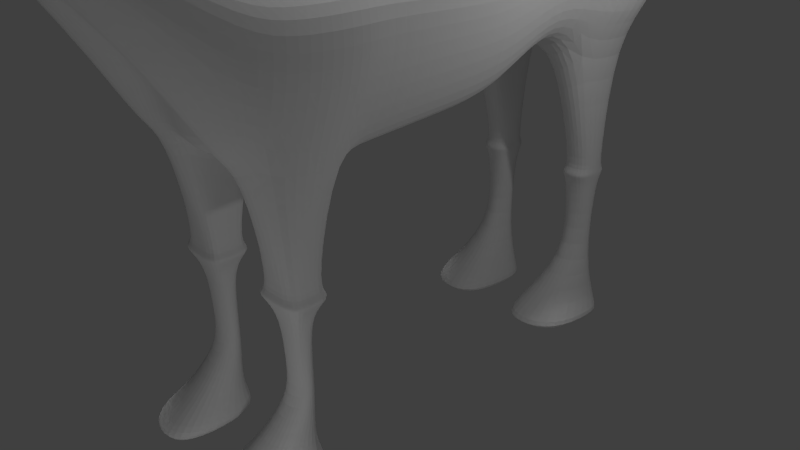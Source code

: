 # Source: hourse.blend  (saved by Blender 2.75.0; exported with 4.5.12 LTS)
import bpy
from mathutils import Matrix  # noqa: F401  (used for matrix-valued properties, if any)

bpy.ops.wm.read_factory_settings(use_empty=True)
scene = bpy.context.scene
scene.name = 'Scene'

# ---- collections
col_collection_1 = bpy.data.collections.new('Collection 1'); scene.collection.children.link(col_collection_1)
col_collection_6 = bpy.data.collections.new('Collection 6'); scene.collection.children.link(col_collection_6)
col_collection_6.hide_render = True
col_collection_6.hide_viewport = True

# ---- materials (node trees are filled in below, after node groups)
mat_material = bpy.data.materials.new('Material')
mat_material.alpha_threshold = 0.0
mat_material.use_transparent_shadow = False
mat_material.roughness = 0.5
mat_material.line_color = (0.0, 0.0, 0.0, 1.0)

# ---- material node trees

# ---- world
world_world = bpy.data.worlds.new('World'); scene.world = world_world
world_world.color = (0.05088, 0.05088, 0.05088)
world_world.use_sun_shadow = False
world_world.sun_shadow_jitter_overblur = 0.0
world_world.cycles.sampling_method = 'MANUAL'
world_world.cycles.sample_map_resolution = 256

# ---- cameras
cam_camera = bpy.data.cameras.new('Camera')
cam_camera.clip_end = 100.0
cam_camera.lens = 35.0
cam_camera.sensor_width = 32.0
cam_camera.sensor_height = 18.0
cam_camera.ortho_scale = 7.314
cam_camera.dof.focus_distance = 0.0
cam_camera.dof.aperture_fstop = 128.0

# ---- lights
light_point = bpy.data.lights.new('Point', 'POINT')
light_point.transmission_factor = 0.0
light_point.energy = 100.0
light_point.shadow_buffer_clip_start = 0.5
light_point.shadow_soft_size = 0.1
light_point.shadow_maximum_resolution = 0.006
light_point.use_absolute_resolution = True
light_point.cycles.use_multiple_importance_sampling = False
light_sun = bpy.data.lights.new('Sun', 'SUN')
light_sun.transmission_factor = 0.0
light_sun.angle = 0.1993
light_sun.energy = 1.0
light_sun.shadow_buffer_clip_start = 0.5
light_sun.shadow_soft_size = 0.1
light_sun.shadow_cascade_max_distance = 1000.0
light_sun.cycles.use_multiple_importance_sampling = False
light_lamp = bpy.data.lights.new('Lamp', 'POINT')
light_lamp.transmission_factor = 0.0
light_lamp.cutoff_distance = 30.0
light_lamp.energy = 100.0
light_lamp.shadow_buffer_clip_start = 1.001
light_lamp.shadow_soft_size = 0.1
light_lamp.shadow_maximum_resolution = 0.006
light_lamp.use_absolute_resolution = True
light_lamp.cycles.use_multiple_importance_sampling = False

# ---- meshes
me_cube = bpy.data.meshes.new('Cube')
me_cube.from_pydata([(0.9757, 2.489, 0.5938), (1.0, -3.646, 0.6113), (1.0, 2.818, 2.234), (1.0, -3.758, 2.524), (1.0, 0.01457, 0.4167), (1.0, 0.01457, 2.234), (0.9757, 1.573, 0.5938), (1.195, 1.539, 2.748), (1.0, -2.447, 0.2858), (1.0, -2.447, 2.532), (0.9207, 1.091, 0.9921), (0.83, 1.091, 2.485), (1.256, 2.784, 1.265), (1.256, -3.758, 1.396), (1.256, 0.01457, 1.102), (1.468, 1.539, 1.273), (1.55, -2.447, 1.201), (1.096, 1.091, 1.364), (0.5835, -5.642, 2.905), (0.5835, -5.642, 3.23), (0.5282, -5.787, 2.905), (0.5282, -5.787, 3.23), (0.4635, -6.49, 2.296), (0.4635, -6.49, 2.622), (0.5243, 2.568, 0.4464), (1.192e-07, 2.856, 0.6113), (0.5, -3.646, 0.448), (-5.96e-08, -3.646, 0.3986), (0.5, 3.239, 2.095), (0.5, 2.906, 2.752), (2.384e-07, 3.009, 2.956), (0.5, -3.758, 3.504), (-5.364e-07, -3.758, 3.708), (0.6089, -5.236, 2.937), (-5.96e-08, 0.01457, 2.956), (0.5, 0.01457, 2.752), (0.5, 0.01457, 0.2533), (5.96e-08, 0.01457, 0.2533), (0.5243, 1.573, 0.4464), (5.96e-08, 1.539, 0.5631), (1.788e-07, 1.539, 3.47), (0.5, 1.539, 3.267), (-3.576e-07, -2.447, 3.255), (0.5, -2.447, 3.051), (0.5, -2.447, 0.1225), (-5.96e-08, -2.447, 0.1225), (0.5, 1.091, 0.8288), (5.96e-08, 1.091, 0.8288), (5.96e-08, 1.091, 3.207), (0.5, 1.091, 3.003), (0.5, 2.994, 1.102), (2.086e-07, 3.097, 1.102), (0.5, -4.042, 1.233), (-2.384e-07, -3.758, 1.233), (0.4635, -6.49, 2.479), (0.1724, -5.642, 4.094), (-2.265e-06, -5.642, 4.423), (0.5282, -5.787, 3.088), (0.08346, -5.642, 2.741), (-1.967e-06, -5.642, 2.741), (0.5835, -5.642, 3.088), (0.3877, -5.787, 4.094), (-4.053e-06, -5.787, 4.423), (1.119, 1.091, 2.044), (0.2987, -5.787, 2.741), (-3.755e-06, -5.787, 2.741), (1.573, -2.447, 1.95), (0.234, -6.49, 3.14), (-5.484e-06, -6.49, 3.344), (1.491, 1.539, 2.103), (0.234, -6.49, 2.133), (-5.186e-06, -6.49, 2.133), (1.28, 0.01457, 1.739), (0.9198, 2.36, -1.624), (0.9198, 2.077, -1.624), (0.5786, 2.36, -1.624), (0.5786, 2.077, -1.624), (0.8604, 2.311, -2.756), (0.8604, 2.126, -2.756), (0.6379, 2.311, -2.756), (0.6379, 2.126, -2.756), (1.232, 2.262, -3.478), (1.232, 1.152, -3.478), (0.3048, 2.262, -3.478), (0.3048, 1.152, -3.478), (1.0, -3.342, 0.4124), (1.0, -3.342, 2.527), (1.45, -3.342, 1.221), (0.5, -3.342, 3.285), (-4.734e-07, -3.342, 3.488), (1.28, -3.758, 2.03), (0.5, -3.342, 0.2491), (-5.96e-08, -3.342, 0.1997), (1.28, 3.029, 1.81), (1.124, -2.705, -1.219), (0.3849, -2.705, -1.219), (0.3849, -3.255, -1.234), (1.124, -3.255, -1.234), (0.8868, -2.859, -2.609), (0.6109, -2.859, -2.609), (0.6109, -3.053, -2.615), (0.8868, -3.053, -2.615), (1.079, -2.942, -3.483), (0.4206, -2.942, -3.483), (0.4206, -3.912, -3.497), (1.079, -3.912, -3.497), (0.9632, 1.959, -1.326), (0.9632, 2.477, -1.326), (0.5368, 1.959, -1.326), (0.5368, 2.477, -1.326), (0.9325, 2.398, -1.143), (0.5675, 2.398, -1.143), (0.9325, 2.078, -1.143), (0.5675, 2.078, -1.143), (2.254e-07, 3.342, 2.145), (1.474, -3.342, 1.956), (0.4604, -6.691, 2.226), (0.4627, -6.761, 2.306), (0.2342, -6.9, 2.257), (0.0, -7.029, 2.421), (0.2404, -6.976, 2.768), (0.0, -6.813, 2.918), (0.4573, -6.601, 2.243), (0.2262, -6.551, 2.093), (-0.006729, -6.583, 2.085), (0.2917, 2.72, 0.5105), (0.2917, -3.646, 0.5519), (0.2917, 2.949, 2.876), (0.2917, -3.758, 3.628), (0.2917, 0.01457, 2.876), (0.2917, 0.01457, 0.2533), (0.2917, 1.832, 0.4904), (0.2917, 1.539, 3.39), (0.2917, -2.447, 3.174), (0.2917, -2.447, 0.1225), (0.2917, 1.091, 0.8288), (0.2917, 1.091, 3.127), (0.2917, 3.037, 1.102), (0.2917, -3.758, 1.233), (0.02994, -5.642, 4.343), (0.02994, -5.642, 2.741), (0.1659, -5.787, 4.343), (0.1659, -5.787, 2.741), (0.2917, 3.282, 2.154), (0.1011, -6.49, 3.264), (0.1011, -6.49, 2.133), (0.2917, -3.342, 0.3531), (0.2917, -3.342, 3.408), (0.1032, -6.953, 2.325), (0.1104, -6.908, 2.869), (0.09381, -6.564, 2.09), (0.7222, 0.01457, 2.534), (0.8414, 1.539, 3.049), (0.7222, -2.447, 2.833), (0.7222, 1.091, 2.786), (0.7222, 2.585, 0.511), (0.7222, -3.752, 0.5206), (0.7222, 2.867, 2.534), (0.7222, -3.756, 3.044), (0.7222, 0.01457, 0.3259), (0.7222, 1.522, 0.511), (0.7222, -2.447, 0.1951), (0.5522, 1.091, 0.9014), (0.7222, 2.955, 1.174), (0.7222, -4.232, 1.305), (0.3057, -5.642, 4.001), (0.3057, -5.642, 2.814), (0.4266, -5.787, 4.001), (0.7222, 3.2, 1.981), (0.4266, -5.787, 2.814), (0.3618, -6.49, 2.922), (0.3618, -6.49, 2.206), (0.7247, 2.402, -1.624), (0.7247, 2.035, -1.624), (0.7247, 2.402, -2.756), (0.7247, 2.035, -2.756), (0.6851, 2.321, -3.478), (0.6851, 0.92, -3.478), (0.7222, -3.53, 0.3217), (0.7222, -3.342, 2.921), (0.7134, -2.705, -1.219), (0.7134, -3.255, -1.234), (0.7257, -2.81, -2.608), (0.7257, -3.103, -2.616), (0.7222, -2.948, -3.482), (0.7222, -4.056, -3.498), (0.7222, 2.522, -1.326), (0.7222, 1.914, -1.326), (0.7222, 2.019, -1.143), (0.7222, 2.457, -1.143), (0.3606, -6.746, 2.288), (0.3651, -6.88, 2.575), (0.3548, -6.573, 2.16), (0.4432, -5.938, 4.732), (0.4432, -6.034, 4.732), (0.396, -5.938, 4.754), (0.396, -6.034, 4.754), (1.0, 2.314, 0.6017), (1.195, 2.244, 2.465), (1.709, 2.126, 1.269), (0.5, 2.292, 2.983), (2.117e-07, 2.349, 3.187), (0.5, 2.362, 0.4384), (9.245e-08, 2.265, 0.5897), (0.9693, 2.237, -1.624), (0.529, 2.237, -1.624), (0.9693, 2.237, -2.756), (0.529, 2.237, -2.756), (1.353, 1.968, -3.478), (0.1837, 1.968, -3.478), (0.5, 2.294, -1.326), (1.0, 2.294, -1.326), (1.0, 2.26, -1.143), (0.5, 2.26, -1.143), (1.733, 2.262, 1.941), (0.2917, 2.322, 0.5014), (0.2917, 2.316, 3.107), (0.6851, 2.264, -3.478), (0.8414, 2.271, 2.765), (1.0, -0.8472, 0.3565), (1.0, -0.8472, 2.308), (1.305, -0.8472, 1.127), (0.5, -0.8472, 0.1932), (2.991e-08, -0.8472, 0.1932), (0.5, -0.8472, 2.827), (-1.338e-07, -0.8472, 3.03), (1.328, -0.8472, 1.791), (0.2917, -0.8472, 2.95), (0.2917, -0.8472, 0.1932), (0.7222, -0.8472, 2.609), (0.7222, -0.8472, 0.2658), (0.5835, -5.236, 3.247), (0.6112, -5.236, 3.069), (0.08346, -5.236, 4.223), (-2.093e-06, -5.236, 4.427), (-1.795e-06, -5.236, 2.774), (0.08346, -5.236, 2.774), (0.02994, -5.236, 2.774), (0.02994, -5.236, 4.347), (0.3057, -5.236, 3.993), (0.3057, -5.236, 2.846), (0.9103, -2.856, -1.517), (0.5874, -2.856, -1.517), (0.5874, -3.094, -1.524), (0.9103, -3.094, -1.524), (0.7257, -3.129, -1.525), (0.7257, -2.821, -1.516), (1.0, -3.186, -1.044), (1.0, -2.755, -1.049), (0.5, -3.186, -1.063), (0.5, -2.755, -1.068), (0.7222, -2.755, -1.06), (0.7222, -3.186, -1.054), (0.3424, -3.964, -3.363), (1.173, -3.964, -3.363), (0.3424, -2.849, -3.346), (1.173, -2.849, -3.346), (0.7068, -2.791, -3.345), (0.7068, -4.102, -3.364), (1.009, -3.585, -3.119), (1.009, -2.949, -3.109), (0.495, -3.585, -3.119), (0.495, -2.949, -3.109), (0.718, -2.887, -3.108), (0.718, -3.647, -3.12), (0.3072, 1.154, -3.35), (1.227, 1.154, -3.35), (1.227, 2.263, -3.35), (0.3072, 2.263, -3.35), (0.6856, 2.309, -3.35), (0.6856, 0.9356, -3.35), (0.1993, 1.968, -3.35), (1.334, 1.968, -3.35), (1.573, -2.894, 1.953), (0.5, -2.894, 0.1858), (-5.96e-08, -2.894, 0.1858), (1.184, -2.894, 0.3491), (1.0, -2.894, 2.53), (1.55, -2.894, 1.211), (0.5, -2.894, 3.168), (-4.155e-07, -2.894, 3.371), (0.3849, -2.98, -1.226), (1.124, -2.98, -1.226), (0.5405, -2.956, -2.612), (0.9572, -2.956, -2.612), (0.3813, -3.427, -3.49), (1.202, -3.427, -3.49), (0.2917, -2.894, 3.291), (0.2917, -2.894, 0.1858), (0.7222, -3.767, -3.49), (0.7222, -2.894, 2.877), (0.9572, -2.975, -1.521), (0.5405, -2.975, -1.521), (0.5, -2.97, -1.065), (1.0, -2.97, -1.047), (1.322, -3.406, -3.355), (0.1879, -3.406, -3.355), (0.3681, -3.267, -3.114), (1.059, -3.267, -3.114), (1.0, -2.012, 0.305), (1.0, -2.012, 2.471), (1.411, -2.012, 1.181), (0.5, -2.012, 2.99), (-2.968e-07, -2.012, 3.194), (1.434, -2.012, 1.907), (0.2917, -2.012, 3.114), (0.7222, -2.012, 2.772), (0.5, -2.012, 0.1417), (-3.528e-08, -2.012, 0.1417), (0.2917, -2.012, 0.1417), (0.7222, -2.012, 0.2143), (1.164, 2.892, 1.985), (1.164, -3.758, 2.234), (0.5835, -5.642, 3.146), (0.5282, -5.787, 3.146), (0.4635, -6.49, 2.538), (1.278, -3.342, 2.191), (0.5, 3.101, 2.366), (2.308e-07, 3.205, 2.48), (1.085, 1.091, 2.226), (1.337, -2.447, 2.19), (1.376, 1.539, 2.369), (1.164, 0.01457, 1.943), (0.4613, -6.72, 2.259), (0.0, -7.002, 2.673), (0.2368, -6.867, 2.515), (0.1062, -6.987, 2.597), (0.2917, 3.145, 2.452), (0.3624, -6.801, 2.407), (0.7222, 3.063, 2.209), (1.584, 2.186, 2.157), (1.193, -0.8472, 2.005), (0.5998, -5.236, 3.143), (1.337, -2.894, 2.191), (1.255, -2.012, 2.14), (0.4248, -2.736, -1.284), (1.081, -3.223, -1.298), (1.081, -2.736, -1.284), (0.4248, -3.223, -1.298), (0.7164, -3.223, -1.298), (0.7164, -2.736, -1.284), (0.4248, -2.979, -1.291), (1.081, -2.979, -1.291), (1.094, -3.238, -1.187), (0.4132, -3.238, -1.192), (0.4132, -2.717, -1.182), (0.7155, -2.717, -1.18), (0.7155, -3.238, -1.19), (1.094, -2.717, -1.177), (0.4132, -2.978, -1.187), (1.094, -2.978, -1.182), (0.9522, 1.995, -1.279), (0.5478, 1.995, -1.279), (0.9522, 2.451, -1.279), (0.5478, 2.451, -1.279), (0.7222, 1.942, -1.279), (0.7222, 2.505, -1.279), (1.0, 2.285, -1.279), (0.5, 2.285, -1.279), (0.9445, 2.002, -1.387), (0.5555, 2.002, -1.387), (0.9445, 2.434, -1.387), (0.5555, 2.434, -1.387), (0.7222, 2.496, -1.387), (0.7222, 1.94, -1.387), (0.5, 2.279, -1.387), (1.0, 2.279, -1.387), (0.8915, -2.861, -2.125), (0.6049, -3.068, -2.131), (0.7276, -3.098, -2.132), (0.7276, -2.831, -2.124), (0.6049, -2.861, -2.125), (0.8915, -3.068, -2.131), (0.9334, -2.965, -2.128), (0.563, -2.965, -2.128), (0.5239, -6.058, 2.864), (0.5239, -6.058, 3.189), (0.5239, -6.058, 3.047), (0.3774, -6.058, 4.031), (-4.149e-06, -6.058, 4.351), (-3.851e-06, -6.058, 2.701), (0.2944, -6.058, 2.701), (0.1615, -6.058, 2.701), (0.1615, -6.058, 4.271), (0.4223, -6.058, 3.929), (0.4223, -6.058, 2.773), (0.5239, -6.058, 3.106)], [], [(316, 86, 3, 312), (240, 33, 18, 166), (319, 11, 5, 322), (330, 198, 7, 321), (334, 300, 9, 320), (321, 7, 11, 319), (6, 15, 17, 10), (299, 301, 16, 8), (197, 199, 15, 6), (10, 17, 14, 4), (85, 87, 13, 1), (313, 19, 21, 314), (332, 231, 19, 313), (385, 375, 22, 171), (166, 18, 20, 169), (386, 376, 23, 315), (384, 378, 67, 170), (383, 379, 68, 144), (199, 214, 69, 15), (3, 158, 239, 231), (22, 54, 116, 122), (301, 304, 66, 16), (165, 55, 61, 167), (139, 56, 62, 141), (15, 69, 63, 17), (18, 60, 57, 20), (140, 58, 64, 142), (33, 232, 60, 18), (382, 381, 70, 145), (239, 233, 55, 165), (238, 234, 56, 139), (375, 377, 54, 22), (156, 164, 52, 26), (126, 138, 53, 27), (170, 67, 120, 191), (168, 163, 50, 28), (143, 137, 51, 114), (152, 41, 49, 154), (132, 40, 48, 136), (160, 162, 46, 38), (131, 135, 47, 39), (310, 161, 44, 307), (309, 134, 45, 308), (306, 302, 43, 153), (305, 303, 42, 133), (218, 200, 41, 152), (216, 201, 40, 132), (366, 359, 74, 204), (215, 131, 39, 203), (162, 159, 36, 46), (135, 130, 37, 47), (154, 49, 35, 151), (136, 48, 34, 129), (163, 155, 24, 50), (137, 125, 25, 51), (145, 70, 123, 150), (237, 236, 58, 140), (179, 88, 31, 158), (147, 89, 32, 128), (329, 168, 28, 317), (178, 156, 26, 91), (146, 126, 27, 92), (327, 143, 114, 318), (173, 76, 80, 175), (364, 360, 76, 173), (363, 361, 73, 172), (365, 362, 75, 205), (270, 265, 84, 177), (204, 74, 78, 206), (205, 75, 79, 207), (172, 73, 77, 174), (217, 177, 84, 209), (272, 266, 82, 208), (271, 268, 83, 209), (269, 267, 81, 176), (288, 146, 92, 275), (350, 343, 97, 282), (278, 273, 115, 87), (287, 280, 89, 147), (290, 279, 88, 179), (276, 278, 87, 85), (333, 277, 86, 316), (370, 367, 98, 182), (347, 344, 96, 181), (349, 345, 95, 281), (346, 348, 94, 180), (258, 253, 104, 185), (369, 368, 100, 183), (374, 371, 99, 283), (373, 372, 101, 284), (289, 185, 104, 285), (296, 255, 103, 285), (295, 254, 105, 286), (257, 256, 102, 184), (358, 354, 109, 210), (356, 353, 107, 186), (355, 352, 108, 187), (357, 351, 106, 211), (197, 6, 112, 212), (160, 38, 113, 188), (155, 0, 110, 189), (202, 24, 111, 213), (17, 63, 72, 14), (87, 115, 90, 13), (328, 191, 120, 325), (326, 149, 121, 324), (192, 190, 118, 123), (150, 148, 119, 124), (171, 22, 122, 192), (315, 23, 117, 323), (144, 68, 121, 149), (52, 164, 240, 236), (67, 144, 149, 120), (123, 118, 148, 150), (325, 120, 149, 326), (279, 287, 147, 88), (274, 91, 146, 288), (317, 28, 143, 327), (91, 26, 126, 146), (88, 147, 128, 31), (235, 237, 140, 59), (71, 145, 150, 124), (50, 24, 125, 137), (49, 136, 129, 35), (46, 36, 130, 135), (202, 38, 131, 215), (200, 216, 132, 41), (302, 305, 133, 43), (307, 44, 134, 309), (38, 46, 135, 131), (41, 132, 136, 49), (28, 50, 137, 143), (26, 52, 138, 126), (233, 238, 139, 55), (380, 382, 145, 71), (59, 140, 142, 65), (141, 61, 194, 196), (378, 383, 144, 67), (70, 171, 192, 123), (122, 116, 190, 192), (323, 117, 191, 328), (24, 155, 189, 111), (6, 160, 188, 112), (351, 355, 187, 106), (354, 356, 186, 109), (255, 257, 184, 103), (286, 105, 185, 289), (372, 369, 183, 101), (254, 258, 185, 105), (345, 346, 180, 95), (343, 347, 181, 97), (371, 370, 182, 99), (277, 290, 179, 86), (268, 269, 176, 83), (208, 82, 177, 217), (75, 172, 174, 79), (266, 270, 177, 82), (362, 363, 172, 75), (359, 364, 173, 74), (74, 173, 175, 78), (85, 1, 156, 178), (311, 93, 168, 329), (86, 179, 158, 3), (12, 0, 155, 163), (11, 154, 151, 5), (10, 4, 159, 162), (198, 218, 152, 7), (300, 306, 153, 9), (299, 8, 161, 310), (6, 10, 162, 160), (7, 152, 154, 11), (93, 12, 163, 168), (23, 170, 191, 117), (1, 13, 164, 156), (231, 239, 165, 19), (19, 165, 167, 21), (376, 384, 170, 23), (58, 166, 169, 64), (381, 385, 171, 70), (236, 240, 166, 58), (193, 195, 196, 194), (55, 139, 195, 193), (61, 55, 193, 194), (139, 141, 196, 195), (2, 157, 218, 198), (81, 208, 217, 176), (29, 127, 216, 200), (24, 202, 215, 125), (38, 202, 213, 113), (0, 197, 212, 110), (353, 357, 211, 107), (352, 358, 210, 108), (265, 271, 209, 84), (267, 272, 208, 81), (176, 217, 209, 83), (76, 205, 207, 80), (73, 204, 206, 77), (360, 365, 205, 76), (125, 215, 203, 25), (361, 366, 204, 73), (127, 30, 201, 216), (157, 29, 200, 218), (12, 93, 214, 199), (0, 12, 199, 197), (311, 2, 198, 330), (4, 219, 230, 159), (5, 151, 229, 220), (36, 222, 228, 130), (35, 129, 227, 224), (129, 34, 225, 227), (151, 35, 224, 229), (130, 228, 223, 37), (159, 230, 222, 36), (14, 72, 226, 221), (4, 14, 221, 219), (322, 5, 220, 331), (31, 128, 238, 233), (53, 138, 237, 235), (138, 52, 236, 237), (128, 32, 234, 238), (158, 31, 233, 239), (13, 90, 232, 33), (312, 3, 231, 332), (164, 13, 33, 240), (335, 340, 246, 242), (336, 339, 245, 244), (342, 336, 244, 291), (341, 335, 242, 292), (339, 338, 243, 245), (340, 337, 241, 246), (85, 178, 252, 247), (44, 161, 251, 250), (161, 8, 248, 251), (274, 44, 250, 293), (178, 91, 249, 252), (276, 85, 247, 294), (259, 264, 258, 254), (262, 263, 257, 255), (263, 260, 256, 257), (298, 259, 254, 295), (297, 262, 255, 296), (264, 261, 253, 258), (183, 100, 261, 264), (283, 99, 262, 297), (284, 101, 259, 298), (182, 98, 260, 263), (99, 182, 263, 262), (101, 183, 264, 259), (77, 206, 272, 267), (80, 207, 271, 265), (78, 175, 270, 266), (79, 174, 269, 268), (174, 77, 267, 269), (207, 79, 268, 271), (206, 78, 266, 272), (175, 80, 265, 270), (98, 284, 298, 260), (100, 283, 297, 261), (261, 297, 296, 253), (260, 298, 295, 256), (8, 276, 294, 248), (91, 274, 293, 249), (338, 341, 292, 243), (337, 342, 291, 241), (9, 153, 290, 277), (102, 286, 289, 184), (44, 274, 288, 134), (43, 133, 287, 279), (256, 295, 286, 102), (253, 296, 285, 104), (184, 289, 285, 103), (367, 373, 284, 98), (368, 374, 283, 100), (344, 349, 281, 96), (320, 9, 277, 333), (8, 16, 278, 276), (153, 43, 279, 290), (133, 42, 280, 287), (16, 66, 273, 278), (348, 350, 282, 94), (134, 288, 275, 45), (219, 299, 310, 230), (220, 229, 306, 300), (222, 307, 309, 228), (224, 227, 305, 302), (227, 225, 303, 305), (229, 224, 302, 306), (228, 309, 308, 223), (230, 310, 307, 222), (221, 226, 304, 301), (219, 221, 301, 299), (331, 220, 300, 334), (226, 331, 334, 304), (66, 320, 333, 273), (90, 312, 332, 232), (72, 322, 331, 226), (93, 311, 330, 214), (2, 311, 329, 157), (116, 323, 328, 190), (29, 317, 327, 127), (118, 325, 326, 148), (54, 315, 323, 116), (148, 326, 324, 119), (190, 328, 325, 118), (273, 333, 316, 115), (127, 327, 318, 30), (157, 329, 317, 29), (377, 386, 315, 54), (232, 332, 313, 60), (60, 313, 314, 57), (69, 321, 319, 63), (304, 334, 320, 66), (214, 330, 321, 69), (63, 319, 322, 72), (115, 316, 312, 90), (94, 282, 342, 337), (96, 281, 341, 338), (180, 94, 337, 340), (181, 96, 338, 339), (281, 95, 335, 341), (282, 97, 336, 342), (97, 181, 339, 336), (95, 180, 340, 335), (248, 294, 350, 348), (249, 293, 349, 344), (247, 252, 347, 343), (250, 251, 346, 345), (251, 248, 348, 346), (293, 250, 345, 349), (252, 249, 344, 347), (294, 247, 343, 350), (113, 213, 358, 352), (110, 212, 357, 353), (111, 189, 356, 354), (112, 188, 355, 351), (212, 112, 351, 357), (188, 113, 352, 355), (189, 110, 353, 356), (213, 111, 354, 358), (107, 211, 366, 361), (108, 210, 365, 360), (106, 187, 364, 359), (109, 186, 363, 362), (210, 109, 362, 365), (186, 107, 361, 363), (187, 108, 360, 364), (211, 106, 359, 366), (243, 292, 374, 368), (241, 291, 373, 367), (242, 246, 370, 371), (244, 245, 369, 372), (291, 244, 372, 373), (292, 242, 371, 374), (245, 243, 368, 369), (246, 241, 367, 370), (57, 314, 386, 377), (64, 169, 385, 381), (21, 167, 384, 376), (61, 141, 383, 378), (65, 142, 382, 380), (20, 57, 377, 375), (142, 64, 381, 382), (141, 62, 379, 383), (167, 61, 378, 384), (314, 21, 376, 386), (169, 20, 375, 385)])
_uv = me_cube.uv_layers.new(name='UVMap')
_uv.uv.foreach_set('vector', [0.2276, 0.2315, 0.2212, 0.2633, 0.1898, 0.2563, 0.1957, 0.2316, 0.8608, 0.6425, 0.8463, 0.6699, 0.8131, 0.6468, 0.8267, 0.6215, 0.5712, 0.2333, 0.5719, 0.2611, 0.485, 0.2477, 0.4824, 0.2212, 0.6415, 0.2129, 0.651, 0.2363, 0.6128, 0.2566, 0.6096, 0.2324, 0.3234, 0.2376, 0.3229, 0.2698, 0.2889, 0.2721, 0.2907, 0.2367, 0.6096, 0.2324, 0.6128, 0.2566, 0.5719, 0.2611, 0.5712, 0.2333, 0.615, 0.1232, 0.6074, 0.1695, 0.5661, 0.1647, 0.5674, 0.1293, 0.324, 0.09262, 0.325, 0.1621, 0.2944, 0.1648, 0.2931, 0.09336, 0.6543, 0.1329, 0.6382, 0.1742, 0.6074, 0.1695, 0.615, 0.1232, 0.5674, 0.1293, 0.5661, 0.1647, 0.4773, 0.1533, 0.4744, 0.1013, 0.2348, 0.1058, 0.2362, 0.1633, 0.2046, 0.1701, 0.2153, 0.1174, 0.8006, 0.6674, 0.7963, 0.6747, 0.7825, 0.6664, 0.7869, 0.659, 0.8361, 0.6879, 0.8308, 0.6972, 0.7963, 0.6747, 0.8006, 0.6674, 0.7832, 0.6054, 0.7751, 0.6183, 0.752, 0.5575, 0.7556, 0.5494, 0.8267, 0.6215, 0.8131, 0.6468, 0.8006, 0.6369, 0.8073, 0.6237, 0.7646, 0.6416, 0.7611, 0.6492, 0.7427, 0.5797, 0.7457, 0.5735, 0.7215, 0.7129, 0.7153, 0.721, 0.7065, 0.6206, 0.726, 0.6021, 0.6938, 0.743, 0.677, 0.7549, 0.6779, 0.6385, 0.6897, 0.6311, 0.6382, 0.1742, 0.6427, 0.2009, 0.6085, 0.2156, 0.6074, 0.1695, 0.1898, 0.2563, 0.1794, 0.3017, 0.04098, 0.3535, 0.05808, 0.289, 0.752, 0.5575, 0.7475, 0.5695, 0.7431, 0.5508, 0.747, 0.5528, 0.325, 0.1621, 0.3232, 0.2153, 0.2909, 0.2133, 0.2944, 0.1648, 0.7492, 0.7493, 0.7406, 0.7644, 0.7316, 0.7404, 0.7377, 0.7332, 0.7183, 0.7865, 0.7114, 0.7942, 0.6983, 0.7818, 0.7111, 0.7656, 0.6074, 0.1695, 0.6085, 0.2156, 0.5691, 0.2193, 0.5661, 0.1647, 0.8131, 0.6468, 0.8037, 0.6622, 0.79, 0.6537, 0.8006, 0.6369, 0.8418, 0.5979, 0.8388, 0.6021, 0.8148, 0.6105, 0.8226, 0.6002, 0.8463, 0.6699, 0.8399, 0.6814, 0.8037, 0.6622, 0.8131, 0.6468, 0.8021, 0.5827, 0.7923, 0.5923, 0.7592, 0.5396, 0.7646, 0.5296, 0.7872, 0.7735, 0.7651, 0.8054, 0.7406, 0.7644, 0.7492, 0.7493, 0.755, 0.8176, 0.7485, 0.8255, 0.7114, 0.7942, 0.7183, 0.7865, 0.7751, 0.6183, 0.767, 0.6361, 0.7475, 0.5695, 0.752, 0.5575, 0.2027, 0.102, 0.1569, 0.1483, 0.1507, 0.1264, 0.2007, 0.0837, 0.1868, 0.07232, 0.1408, 0.1032, 0.125, 0.08702, 0.1816, 0.04432, 0.726, 0.6021, 0.7065, 0.6206, 0.7028, 0.5628, 0.719, 0.5583, 0.7075, 0.2044, 0.6969, 0.1576, 0.7086, 0.1489, 0.7218, 0.211, 0.7366, 0.2152, 0.7218, 0.1437, 0.7425, 0.1359, 0.7589, 0.2144, 0.617, 0.2851, 0.6226, 0.3126, 0.5829, 0.3091, 0.5783, 0.2846, 0.6269, 0.3299, 0.6328, 0.353, 0.5887, 0.3541, 0.5861, 0.3286, 0.6144, 0.1071, 0.5717, 0.09723, 0.5735, 0.09057, 0.6197, 0.09612, 0.6387, 0.08264, 0.5771, 0.07282, 0.5821, 0.04957, 0.622, 0.05624, 0.3235, 0.07081, 0.2914, 0.07257, 0.2895, 0.05522, 0.3227, 0.05285, 0.3221, 0.03633, 0.2874, 0.03904, 0.2844, 0.01529, 0.3211, 0.01245, 0.3221, 0.3024, 0.3215, 0.3278, 0.285, 0.33, 0.2867, 0.3044, 0.3217, 0.3481, 0.3229, 0.3737, 0.2852, 0.3764, 0.2845, 0.3504, 0.6616, 0.262, 0.673, 0.2864, 0.6226, 0.3126, 0.617, 0.2851, 0.6813, 0.3019, 0.6951, 0.3224, 0.6328, 0.353, 0.6269, 0.3299, 0.1121, 0.6734, 0.09221, 0.6664, 0.1008, 0.6484, 0.1152, 0.6529, 0.6716, 0.09307, 0.6387, 0.08264, 0.622, 0.05624, 0.6784, 0.07008, 0.5717, 0.09723, 0.4773, 0.07816, 0.479, 0.06175, 0.5735, 0.09057, 0.5771, 0.07282, 0.482, 0.0459, 0.4865, 0.02289, 0.5821, 0.04957, 0.5783, 0.2846, 0.5829, 0.3091, 0.4909, 0.308, 0.4885, 0.2822, 0.5861, 0.3286, 0.5887, 0.3541, 0.4947, 0.3541, 0.4928, 0.3285, 0.6969, 0.1576, 0.673, 0.124, 0.6781, 0.1133, 0.7086, 0.1489, 0.7218, 0.1437, 0.6943, 0.1074, 0.7178, 0.09859, 0.7425, 0.1359, 0.7646, 0.5296, 0.7592, 0.5396, 0.7548, 0.5365, 0.7574, 0.5256, 0.8746, 0.6191, 0.8718, 0.6234, 0.8388, 0.6021, 0.8418, 0.5979, 0.2142, 0.3006, 0.2074, 0.3354, 0.1692, 0.3416, 0.1794, 0.3017, 0.2058, 0.3561, 0.2057, 0.382, 0.1659, 0.3864, 0.1666, 0.3611, 0.7043, 0.2194, 0.7075, 0.2044, 0.7218, 0.211, 0.7177, 0.2308, 0.2182, 0.09162, 0.2027, 0.102, 0.2007, 0.0837, 0.2245, 0.07246, 0.2143, 0.05763, 0.1868, 0.07232, 0.1816, 0.04432, 0.2093, 0.0306, 0.7317, 0.2389, 0.7366, 0.2152, 0.7589, 0.2144, 0.7549, 0.245, 0.08522, 0.6421, 0.07301, 0.6375, 0.1017, 0.544, 0.1123, 0.5403, 0.07724, 0.6611, 0.06508, 0.6554, 0.07301, 0.6375, 0.08522, 0.6421, 0.1399, 0.6805, 0.124, 0.6765, 0.1269, 0.6564, 0.1445, 0.6599, 0.1638, 0.6845, 0.1517, 0.6828, 0.1574, 0.6634, 0.169, 0.6653, 0.08963, 0.4449, 0.06881, 0.4546, 0.06575, 0.4475, 0.08863, 0.4383, 0.1152, 0.6529, 0.1008, 0.6484, 0.1282, 0.5425, 0.1445, 0.5443, 0.169, 0.6653, 0.1574, 0.6634, 0.1834, 0.5609, 0.1954, 0.5646, 0.1445, 0.6599, 0.1269, 0.6564, 0.1566, 0.5507, 0.1719, 0.5573, 0.799, 0.8605, 0.677, 0.9108, 0.6838, 0.8675, 0.7534, 0.8259, 0.1536, 0.4732, 0.1175, 0.448, 0.1201, 0.4411, 0.1578, 0.4669, 0.2459, 0.5275, 0.2259, 0.5179, 0.2298, 0.5096, 0.2506, 0.5192, 0.1998, 0.5068, 0.1692, 0.4848, 0.1737, 0.4779, 0.2044, 0.4986, 0.2514, 0.04557, 0.2143, 0.05763, 0.2093, 0.0306, 0.2465, 0.02184, 0.2911, 0.8531, 0.2788, 0.8465, 0.2804, 0.8442, 0.2922, 0.8503, 0.2653, 0.1649, 0.2621, 0.2119, 0.2322, 0.211, 0.2362, 0.1633, 0.2453, 0.3537, 0.2454, 0.3796, 0.2057, 0.382, 0.2058, 0.3561, 0.2504, 0.3035, 0.2464, 0.3334, 0.2074, 0.3354, 0.2142, 0.3006, 0.2647, 0.1075, 0.2653, 0.1649, 0.2362, 0.1633, 0.2348, 0.1058, 0.2592, 0.2341, 0.2549, 0.269, 0.2212, 0.2633, 0.2276, 0.2315, 0.3497, 0.7747, 0.3338, 0.7697, 0.3495, 0.7228, 0.3655, 0.7296, 0.2579, 0.835, 0.2388, 0.8237, 0.2386, 0.8197, 0.2594, 0.832, 0.3616, 0.8701, 0.3463, 0.8677, 0.3471, 0.8653, 0.3622, 0.8669, 0.3271, 0.865, 0.3042, 0.8579, 0.3045, 0.8553, 0.3279, 0.8624, 0.2922, 0.6062, 0.266, 0.6103, 0.2693, 0.5975, 0.2939, 0.5975, 0.2986, 0.7582, 0.2876, 0.7548, 0.2958, 0.7128, 0.308, 0.7115, 0.3717, 0.781, 0.3615, 0.7783, 0.377, 0.7338, 0.3878, 0.7376, 0.3234, 0.7661, 0.3134, 0.7629, 0.3259, 0.7133, 0.3383, 0.7174, 0.8481, 0.8595, 0.8197, 0.8595, 0.8339, 0.8298, 0.8815, 0.8259, 0.4552, 0.6877, 0.4201, 0.6751, 0.4255, 0.663, 0.4625, 0.6717, 0.3446, 0.6277, 0.3177, 0.6124, 0.3195, 0.6021, 0.3501, 0.6159, 0.3988, 0.6647, 0.3721, 0.649, 0.3801, 0.6382, 0.4054, 0.6503, 0.1623, 0.6926, 0.15, 0.6905, 0.1498, 0.6871, 0.1622, 0.6889, 0.1382, 0.6886, 0.1223, 0.6848, 0.1238, 0.6815, 0.1389, 0.685, 0.07427, 0.6693, 0.06113, 0.6651, 0.06251, 0.6606, 0.07572, 0.6653, 0.1101, 0.6814, 0.08937, 0.6743, 0.08951, 0.6706, 0.1117, 0.6781, 0.07724, 0.8362, 0.02452, 0.8265, 0.08866, 0.6867, 0.1052, 0.6915, 0.008834, 0.8136, -0.002737, 0.8017, 0.05684, 0.6763, 0.06997, 0.6814, 0.1129, 0.836, 0.09086, 0.8387, 0.118, 0.695, 0.1361, 0.6997, 0.1454, 0.8336, 0.1293, 0.8334, 0.1498, 0.7016, 0.1624, 0.7034, 0.5661, 0.1647, 0.5691, 0.2193, 0.4806, 0.2028, 0.4773, 0.1533, 0.2362, 0.1633, 0.2322, 0.211, 0.2, 0.2146, 0.2046, 0.1701, 0.7293, 0.5508, 0.719, 0.5583, 0.7028, 0.5628, 0.7162, 0.5483, 0.699, 0.5443, 0.69, 0.5701, 0.677, 0.5788, 0.6846, 0.5447, 0.7507, 0.5456, 0.7371, 0.5467, 0.7298, 0.5365, 0.7548, 0.5365, 0.7574, 0.5256, 0.7204, 0.5283, 0.7051, 0.5211, 0.7585, 0.5157, 0.7556, 0.5494, 0.752, 0.5575, 0.747, 0.5528, 0.7507, 0.5456, 0.7457, 0.5735, 0.7427, 0.5797, 0.7378, 0.5532, 0.741, 0.5516, 0.6897, 0.6311, 0.6779, 0.6385, 0.677, 0.5788, 0.69, 0.5701, 0.1507, 0.1264, 0.1569, 0.1483, 0.04689, 0.2452, 0.03546, 0.2307, 0.7065, 0.6206, 0.6897, 0.6311, 0.69, 0.5701, 0.7028, 0.5628, 0.7548, 0.5365, 0.7298, 0.5365, 0.7204, 0.5283, 0.7574, 0.5256, 0.7162, 0.5483, 0.7028, 0.5628, 0.69, 0.5701, 0.699, 0.5443, 0.2464, 0.3334, 0.2453, 0.3537, 0.2058, 0.3561, 0.2074, 0.3354, 0.2556, 0.0615, 0.2245, 0.07246, 0.2143, 0.05763, 0.2514, 0.04557, 0.7177, 0.2308, 0.7218, 0.211, 0.7366, 0.2152, 0.7317, 0.2389, 0.2245, 0.07246, 0.2007, 0.0837, 0.1868, 0.07232, 0.2143, 0.05763, 0.2074, 0.3354, 0.2058, 0.3561, 0.1666, 0.3611, 0.1692, 0.3416, 0.8761, 0.6167, 0.8746, 0.6191, 0.8418, 0.5979, 0.8434, 0.5955, 0.7695, 0.5209, 0.7646, 0.5296, 0.7574, 0.5256, 0.7585, 0.5157, 0.7086, 0.1489, 0.6781, 0.1133, 0.6943, 0.1074, 0.7218, 0.1437, 0.5829, 0.3091, 0.5861, 0.3286, 0.4928, 0.3285, 0.4909, 0.308, 0.5735, 0.09057, 0.479, 0.06175, 0.482, 0.0459, 0.5771, 0.07282, 0.668, 0.1065, 0.6197, 0.09612, 0.6387, 0.08264, 0.6716, 0.09307, 0.673, 0.2864, 0.6813, 0.3019, 0.6269, 0.3299, 0.6226, 0.3126, 0.3215, 0.3278, 0.3217, 0.3481, 0.2845, 0.3504, 0.285, 0.33, 0.3227, 0.05285, 0.2895, 0.05522, 0.2874, 0.03904, 0.3221, 0.03633, 0.6197, 0.09612, 0.5735, 0.09057, 0.5771, 0.07282, 0.6387, 0.08264, 0.6226, 0.3126, 0.6269, 0.3299, 0.5861, 0.3286, 0.5829, 0.3091, 0.7218, 0.211, 0.7086, 0.1489, 0.7218, 0.1437, 0.7366, 0.2152, 0.2007, 0.0837, 0.1507, 0.1264, 0.1408, 0.1032, 0.1868, 0.07232, 0.7651, 0.8054, 0.755, 0.8176, 0.7183, 0.7865, 0.7406, 0.7644, 0.813, 0.5714, 0.8021, 0.5827, 0.7646, 0.5296, 0.7695, 0.5209, 0.8434, 0.5955, 0.8418, 0.5979, 0.8226, 0.6002, 0.8322, 0.5876, 0.8765, 0.6835, 0.9078, 0.6737, 0.8821, 0.7361, 0.877, 0.7358, 0.7153, 0.721, 0.6938, 0.743, 0.6897, 0.6311, 0.7065, 0.6206, 0.7592, 0.5396, 0.7556, 0.5494, 0.7507, 0.5456, 0.7548, 0.5365, 0.747, 0.5528, 0.7431, 0.5508, 0.7371, 0.5467, 0.7507, 0.5456, 0.741, 0.5516, 0.7378, 0.5532, 0.719, 0.5583, 0.7293, 0.5508, 0.1293, 0.8334, 0.1129, 0.836, 0.1361, 0.6997, 0.1498, 0.7016, 0.02452, 0.8265, 0.008834, 0.8136, 0.06997, 0.6814, 0.08866, 0.6867, 0.08937, 0.6743, 0.07427, 0.6693, 0.07572, 0.6653, 0.08951, 0.6706, 0.15, 0.6905, 0.1382, 0.6886, 0.1389, 0.685, 0.1498, 0.6871, 0.4201, 0.6751, 0.3988, 0.6647, 0.4054, 0.6503, 0.4255, 0.663, 0.8815, 0.9066, 0.8339, 0.8946, 0.8197, 0.8595, 0.8481, 0.8595, 0.3134, 0.7629, 0.2986, 0.7582, 0.308, 0.7115, 0.3259, 0.7133, 0.3177, 0.6124, 0.2922, 0.6062, 0.2939, 0.5975, 0.3195, 0.6021, 0.3463, 0.8677, 0.3271, 0.865, 0.3279, 0.8624, 0.3471, 0.8653, 0.2788, 0.8465, 0.2579, 0.835, 0.2594, 0.832, 0.2804, 0.8442, 0.3615, 0.7783, 0.3497, 0.7747, 0.3655, 0.7296, 0.377, 0.7338, 0.2549, 0.269, 0.2504, 0.3035, 0.2142, 0.3006, 0.2212, 0.2633, 0.2259, 0.5179, 0.1998, 0.5068, 0.2044, 0.4986, 0.2298, 0.5096, 0.7971, 0.9323, 0.7185, 0.9519, 0.677, 0.9108, 0.799, 0.8605, 0.1574, 0.6634, 0.1445, 0.6599, 0.1719, 0.5573, 0.1834, 0.5609, 0.1175, 0.448, 0.08963, 0.4449, 0.08863, 0.4383, 0.1201, 0.4411, 0.1517, 0.6828, 0.1399, 0.6805, 0.1445, 0.6599, 0.1574, 0.6634, 0.09221, 0.6664, 0.07724, 0.6611, 0.08522, 0.6421, 0.1008, 0.6484, 0.1008, 0.6484, 0.08522, 0.6421, 0.1123, 0.5403, 0.1282, 0.5425, 0.2348, 0.1058, 0.2153, 0.1174, 0.2027, 0.102, 0.2182, 0.09162, 0.6794, 0.206, 0.6795, 0.1946, 0.7075, 0.2044, 0.7043, 0.2194, 0.2212, 0.2633, 0.2142, 0.3006, 0.1794, 0.3017, 0.1898, 0.2563, 0.6703, 0.1706, 0.6633, 0.1345, 0.673, 0.124, 0.6969, 0.1576, 0.5719, 0.2611, 0.5783, 0.2846, 0.4885, 0.2822, 0.485, 0.2477, 0.5674, 0.1293, 0.4744, 0.1013, 0.4773, 0.07816, 0.5717, 0.09723, 0.651, 0.2363, 0.6616, 0.262, 0.617, 0.2851, 0.6128, 0.2566, 0.3229, 0.2698, 0.3221, 0.3024, 0.2867, 0.3044, 0.2889, 0.2721, 0.324, 0.09262, 0.2931, 0.09336, 0.2914, 0.07257, 0.3235, 0.07081, 0.615, 0.1232, 0.5674, 0.1293, 0.5717, 0.09723, 0.6144, 0.1071, 0.6128, 0.2566, 0.617, 0.2851, 0.5783, 0.2846, 0.5719, 0.2611, 0.6795, 0.1946, 0.6703, 0.1706, 0.6969, 0.1576, 0.7075, 0.2044, 0.7427, 0.5797, 0.726, 0.6021, 0.719, 0.5583, 0.7378, 0.5532, 0.2153, 0.1174, 0.2046, 0.1701, 0.1569, 0.1483, 0.2027, 0.102, 0.8308, 0.6972, 0.7872, 0.7735, 0.7492, 0.7493, 0.7963, 0.6747, 0.7963, 0.6747, 0.7492, 0.7493, 0.7377, 0.7332, 0.7825, 0.6664, 0.7611, 0.6492, 0.7215, 0.7129, 0.726, 0.6021, 0.7427, 0.5797, 0.8388, 0.6021, 0.8267, 0.6215, 0.8073, 0.6237, 0.8148, 0.6105, 0.7923, 0.5923, 0.7832, 0.6054, 0.7556, 0.5494, 0.7592, 0.5396, 0.8718, 0.6234, 0.8608, 0.6425, 0.8267, 0.6215, 0.8388, 0.6021, 0.8817, 0.7455, 0.8765, 0.7453, 0.877, 0.7358, 0.8821, 0.7361, 0.8965, 0.7459, 0.9217, 0.7585, 0.911, 0.819, 0.9059, 0.8194, 0.8765, 0.7618, 0.8965, 0.7459, 0.9059, 0.8194, 0.8987, 0.8255, 0.9217, 0.7585, 0.9319, 0.7752, 0.9178, 0.8255, 0.911, 0.819, 0.6828, 0.2211, 0.6964, 0.2413, 0.6616, 0.262, 0.651, 0.2363, 0.8193, 0.9103, 0.7971, 0.9323, 0.799, 0.8605, 0.8042, 0.8583, 0.7079, 0.2583, 0.7199, 0.271, 0.6813, 0.3019, 0.673, 0.2864, 0.6781, 0.1133, 0.668, 0.1065, 0.6716, 0.09307, 0.6943, 0.1074, 0.2099, 0.8387, 0.1454, 0.8336, 0.1624, 0.7034, 0.1776, 0.7055, 0.09086, 0.8387, 0.07724, 0.8362, 0.1052, 0.6915, 0.118, 0.695, 0.1223, 0.6848, 0.1101, 0.6814, 0.1117, 0.6781, 0.1238, 0.6815, 0.1849, 0.6958, 0.1623, 0.6926, 0.1622, 0.6889, 0.1881, 0.6924, 0.2994, 0.5613, 0.2459, 0.5275, 0.2506, 0.5192, 0.3047, 0.553, 0.1692, 0.4848, 0.1536, 0.4732, 0.1578, 0.4669, 0.1737, 0.4779, 0.8042, 0.8583, 0.799, 0.8605, 0.7534, 0.8259, 0.7846, 0.8259, 0.183, 0.6675, 0.169, 0.6653, 0.1954, 0.5646, 0.2067, 0.573, 0.1269, 0.6564, 0.1152, 0.6529, 0.1445, 0.5443, 0.1566, 0.5507, 0.1857, 0.6871, 0.1638, 0.6845, 0.169, 0.6653, 0.183, 0.6675, 0.6943, 0.1074, 0.6716, 0.09307, 0.6784, 0.07008, 0.7178, 0.09859, 0.124, 0.6765, 0.1121, 0.6734, 0.1152, 0.6529, 0.1269, 0.6564, 0.7199, 0.271, 0.7391, 0.2854, 0.6951, 0.3224, 0.6813, 0.3019, 0.6964, 0.2413, 0.7079, 0.2583, 0.673, 0.2864, 0.6616, 0.262, 0.6703, 0.1706, 0.6795, 0.1946, 0.6427, 0.2009, 0.6382, 0.1742, 0.6633, 0.1345, 0.6703, 0.1706, 0.6382, 0.1742, 0.6543, 0.1329, 0.6794, 0.206, 0.6828, 0.2211, 0.651, 0.2363, 0.6415, 0.2129, 0.4744, 0.1013, 0.4114, 0.0948, 0.4125, 0.07252, 0.4773, 0.07816, 0.485, 0.2477, 0.4885, 0.2822, 0.4173, 0.2912, 0.4156, 0.2578, 0.479, 0.06175, 0.4134, 0.05434, 0.4145, 0.03797, 0.482, 0.0459, 0.4909, 0.308, 0.4928, 0.3285, 0.4197, 0.3372, 0.4185, 0.3169, 0.4928, 0.3285, 0.4947, 0.3541, 0.4219, 0.3627, 0.4197, 0.3372, 0.4885, 0.2822, 0.4909, 0.308, 0.4185, 0.3169, 0.4173, 0.2912, 0.482, 0.0459, 0.4145, 0.03797, 0.4162, 0.01444, 0.4865, 0.02289, 0.4773, 0.07816, 0.4125, 0.07252, 0.4134, 0.05434, 0.479, 0.06175, 0.4773, 0.1533, 0.4806, 0.2028, 0.4132, 0.2095, 0.412, 0.158, 0.4744, 0.1013, 0.4773, 0.1533, 0.412, 0.158, 0.4114, 0.0948, 0.4824, 0.2212, 0.485, 0.2477, 0.4156, 0.2578, 0.4143, 0.2291, 0.1692, 0.3416, 0.1666, 0.3611, 0.03213, 0.3907, 0.03502, 0.3799, 0.125, 0.08702, 0.1408, 0.1032, 0.03218, 0.2283, 0.02975, 0.2266, 0.1408, 0.1032, 0.1507, 0.1264, 0.03546, 0.2307, 0.03218, 0.2283, 0.1666, 0.3611, 0.1659, 0.3864, 0.02975, 0.3975, 0.03213, 0.3907, 0.1794, 0.3017, 0.1692, 0.3416, 0.03502, 0.3799, 0.04098, 0.3535, 0.2046, 0.1701, 0.2, 0.2146, 0.06138, 0.275, 0.06298, 0.2647, 0.1957, 0.2316, 0.1898, 0.2563, 0.05808, 0.289, 0.06006, 0.2807, 0.1569, 0.1483, 0.2046, 0.1701, 0.06298, 0.2647, 0.04689, 0.2452, 0.3474, 0.8613, 0.3289, 0.8572, 0.3342, 0.8344, 0.3487, 0.8373, 0.2819, 0.8407, 0.2625, 0.8278, 0.275, 0.8106, 0.2914, 0.819, 0.2941, 0.846, 0.2819, 0.8407, 0.2914, 0.819, 0.3027, 0.8248, 0.3624, 0.8616, 0.3474, 0.8613, 0.3487, 0.8373, 0.3613, 0.8392, 0.2625, 0.8278, 0.2438, 0.8165, 0.2643, 0.8041, 0.275, 0.8106, 0.3289, 0.8572, 0.306, 0.8517, 0.3154, 0.8285, 0.3342, 0.8344, 0.217, 0.9538, 0.1993, 0.9387, 0.2532, 0.8445, 0.2721, 0.8559, 0.317, 0.97, 0.2992, 0.9709, 0.3247, 0.8734, 0.3422, 0.8769, 0.2992, 0.9709, 0.2798, 0.9724, 0.3032, 0.8686, 0.3247, 0.8734, 0.3462, 0.9753, 0.317, 0.97, 0.3422, 0.8769, 0.3591, 0.8803, 0.1993, 0.9387, 0.1856, 0.9206, 0.2392, 0.8357, 0.2532, 0.8445, 0.2485, 0.9637, 0.217, 0.9538, 0.2721, 0.8559, 0.2874, 0.863, 0.3178, 0.6407, 0.2948, 0.642, 0.2922, 0.6062, 0.3177, 0.6124, 0.4079, 0.6929, 0.3884, 0.6831, 0.3988, 0.6647, 0.4201, 0.6751, 0.3884, 0.6831, 0.3635, 0.6693, 0.3721, 0.649, 0.3988, 0.6647, 0.3387, 0.656, 0.3178, 0.6407, 0.3177, 0.6124, 0.3446, 0.6277, 0.4352, 0.7052, 0.4079, 0.6929, 0.4201, 0.6751, 0.4552, 0.6877, 0.2948, 0.642, 0.2773, 0.6469, 0.266, 0.6103, 0.2922, 0.6062, 0.308, 0.7115, 0.2958, 0.7128, 0.2773, 0.6469, 0.2948, 0.642, 0.3878, 0.7376, 0.377, 0.7338, 0.4079, 0.6929, 0.4352, 0.7052, 0.3383, 0.7174, 0.3259, 0.7133, 0.3178, 0.6407, 0.3387, 0.656, 0.3655, 0.7296, 0.3495, 0.7228, 0.3635, 0.6693, 0.3884, 0.6831, 0.377, 0.7338, 0.3655, 0.7296, 0.3884, 0.6831, 0.4079, 0.6929, 0.3259, 0.7133, 0.308, 0.7115, 0.2948, 0.642, 0.3178, 0.6407, 0.1566, 0.5507, 0.1445, 0.5443, 0.1536, 0.4732, 0.1692, 0.4848, 0.2067, 0.573, 0.1954, 0.5646, 0.2459, 0.5275, 0.2994, 0.5613, 0.1282, 0.5425, 0.1123, 0.5403, 0.08963, 0.4449, 0.1175, 0.448, 0.1834, 0.5609, 0.1719, 0.5573, 0.1998, 0.5068, 0.2259, 0.5179, 0.1719, 0.5573, 0.1566, 0.5507, 0.1692, 0.4848, 0.1998, 0.5068, 0.1954, 0.5646, 0.1834, 0.5609, 0.2259, 0.5179, 0.2459, 0.5275, 0.1445, 0.5443, 0.1282, 0.5425, 0.1175, 0.448, 0.1536, 0.4732, 0.1123, 0.5403, 0.1017, 0.544, 0.06881, 0.4546, 0.08963, 0.4449, 0.3495, 0.7228, 0.3383, 0.7174, 0.3387, 0.656, 0.3635, 0.6693, 0.3975, 0.7433, 0.3878, 0.7376, 0.4352, 0.7052, 0.4615, 0.7213, 0.4615, 0.7213, 0.4352, 0.7052, 0.4552, 0.6877, 0.4982, 0.7009, 0.3635, 0.6693, 0.3387, 0.656, 0.3446, 0.6277, 0.3721, 0.649, 0.2798, 0.9724, 0.2485, 0.9637, 0.2874, 0.863, 0.3032, 0.8686, 0.3796, 0.9825, 0.3462, 0.9753, 0.3591, 0.8803, 0.3749, 0.8826, 0.3802, 0.8627, 0.3624, 0.8616, 0.3613, 0.8392, 0.3727, 0.8388, 0.306, 0.8517, 0.2941, 0.846, 0.3027, 0.8248, 0.3154, 0.8285, 0.2889, 0.2721, 0.2867, 0.3044, 0.2504, 0.3035, 0.2549, 0.269, 0.9291, 0.8946, 0.8815, 0.9066, 0.8481, 0.8595, 0.9285, 0.8595, 0.2895, 0.05522, 0.2556, 0.0615, 0.2514, 0.04557, 0.2874, 0.03904, 0.285, 0.33, 0.2845, 0.3504, 0.2453, 0.3537, 0.2464, 0.3334, 0.3721, 0.649, 0.3446, 0.6277, 0.3501, 0.6159, 0.3801, 0.6382, 0.4982, 0.7009, 0.4552, 0.6877, 0.4625, 0.6717, 0.4999, 0.6874, 0.9285, 0.8595, 0.8481, 0.8595, 0.8815, 0.8259, 0.9291, 0.8298, 0.3338, 0.7697, 0.3234, 0.7661, 0.3383, 0.7174, 0.3495, 0.7228, 0.3817, 0.7838, 0.3717, 0.781, 0.3878, 0.7376, 0.3975, 0.7433, 0.3801, 0.872, 0.3616, 0.8701, 0.3622, 0.8669, 0.3818, 0.8684, 0.2907, 0.2367, 0.2889, 0.2721, 0.2549, 0.269, 0.2592, 0.2341, 0.2931, 0.09336, 0.2944, 0.1648, 0.2653, 0.1649, 0.2647, 0.1075, 0.2867, 0.3044, 0.285, 0.33, 0.2464, 0.3334, 0.2504, 0.3035, 0.2845, 0.3504, 0.2852, 0.3764, 0.2454, 0.3796, 0.2453, 0.3537, 0.2944, 0.1648, 0.2909, 0.2133, 0.2621, 0.2119, 0.2653, 0.1649, 0.3042, 0.8579, 0.2911, 0.8531, 0.2922, 0.8503, 0.3045, 0.8553, 0.2874, 0.03904, 0.2514, 0.04557, 0.2465, 0.02184, 0.2844, 0.01529, 0.4114, 0.0948, 0.324, 0.09262, 0.3235, 0.07081, 0.4125, 0.07252, 0.4156, 0.2578, 0.4173, 0.2912, 0.3221, 0.3024, 0.3229, 0.2698, 0.4134, 0.05434, 0.3227, 0.05285, 0.3221, 0.03633, 0.4145, 0.03797, 0.4185, 0.3169, 0.4197, 0.3372, 0.3217, 0.3481, 0.3215, 0.3278, 0.4197, 0.3372, 0.4219, 0.3627, 0.3229, 0.3737, 0.3217, 0.3481, 0.4173, 0.2912, 0.4185, 0.3169, 0.3215, 0.3278, 0.3221, 0.3024, 0.4145, 0.03797, 0.3221, 0.03633, 0.3211, 0.01245, 0.4162, 0.01444, 0.4125, 0.07252, 0.3235, 0.07081, 0.3227, 0.05285, 0.4134, 0.05434, 0.412, 0.158, 0.4132, 0.2095, 0.3232, 0.2153, 0.325, 0.1621, 0.4114, 0.0948, 0.412, 0.158, 0.325, 0.1621, 0.324, 0.09262, 0.4143, 0.2291, 0.4156, 0.2578, 0.3229, 0.2698, 0.3234, 0.2376, 0.4132, 0.2095, 0.4143, 0.2291, 0.3234, 0.2376, 0.3232, 0.2153, 0.2909, 0.2133, 0.2907, 0.2367, 0.2592, 0.2341, 0.2621, 0.2119, 0.2, 0.2146, 0.1957, 0.2316, 0.06006, 0.2807, 0.06138, 0.275, 0.4806, 0.2028, 0.4824, 0.2212, 0.4143, 0.2291, 0.4132, 0.2095, 0.6795, 0.1946, 0.6794, 0.206, 0.6415, 0.2129, 0.6427, 0.2009, 0.6828, 0.2211, 0.6794, 0.206, 0.7043, 0.2194, 0.6964, 0.2413, 0.7431, 0.5508, 0.741, 0.5516, 0.7293, 0.5508, 0.7371, 0.5467, 0.7079, 0.2583, 0.7177, 0.2308, 0.7317, 0.2389, 0.7199, 0.271, 0.7298, 0.5365, 0.7162, 0.5483, 0.699, 0.5443, 0.7204, 0.5283, 0.7475, 0.5695, 0.7457, 0.5735, 0.741, 0.5516, 0.7431, 0.5508, 0.7204, 0.5283, 0.699, 0.5443, 0.6846, 0.5447, 0.7051, 0.5211, 0.7371, 0.5467, 0.7293, 0.5508, 0.7162, 0.5483, 0.7298, 0.5365, 0.2621, 0.2119, 0.2592, 0.2341, 0.2276, 0.2315, 0.2322, 0.211, 0.7199, 0.271, 0.7317, 0.2389, 0.7549, 0.245, 0.7391, 0.2854, 0.6964, 0.2413, 0.7043, 0.2194, 0.7177, 0.2308, 0.7079, 0.2583, 0.767, 0.6361, 0.7646, 0.6416, 0.7457, 0.5735, 0.7475, 0.5695, 0.8399, 0.6814, 0.8361, 0.6879, 0.8006, 0.6674, 0.8037, 0.6622, 0.8037, 0.6622, 0.8006, 0.6674, 0.7869, 0.659, 0.79, 0.6537, 0.6085, 0.2156, 0.6096, 0.2324, 0.5712, 0.2333, 0.5691, 0.2193, 0.3232, 0.2153, 0.3234, 0.2376, 0.2907, 0.2367, 0.2909, 0.2133, 0.6427, 0.2009, 0.6415, 0.2129, 0.6096, 0.2324, 0.6085, 0.2156, 0.5691, 0.2193, 0.5712, 0.2333, 0.4824, 0.2212, 0.4806, 0.2028, 0.2322, 0.211, 0.2276, 0.2315, 0.1957, 0.2316, 0.2, 0.2146, 0.3045, 0.8553, 0.2922, 0.8503, 0.2941, 0.846, 0.306, 0.8517, 0.3818, 0.8684, 0.3622, 0.8669, 0.3624, 0.8616, 0.3802, 0.8627, 0.3279, 0.8624, 0.3045, 0.8553, 0.306, 0.8517, 0.3289, 0.8572, 0.2594, 0.832, 0.2386, 0.8197, 0.2438, 0.8165, 0.2625, 0.8278, 0.3622, 0.8669, 0.3471, 0.8653, 0.3474, 0.8613, 0.3624, 0.8616, 0.2922, 0.8503, 0.2804, 0.8442, 0.2819, 0.8407, 0.2941, 0.846, 0.2804, 0.8442, 0.2594, 0.832, 0.2625, 0.8278, 0.2819, 0.8407, 0.3471, 0.8653, 0.3279, 0.8624, 0.3289, 0.8572, 0.3474, 0.8613, 0.3032, 0.8686, 0.2874, 0.863, 0.2911, 0.8531, 0.3042, 0.8579, 0.3749, 0.8826, 0.3591, 0.8803, 0.3616, 0.8701, 0.3801, 0.872, 0.2721, 0.8559, 0.2532, 0.8445, 0.2579, 0.835, 0.2788, 0.8465, 0.3422, 0.8769, 0.3247, 0.8734, 0.3271, 0.865, 0.3463, 0.8677, 0.3247, 0.8734, 0.3032, 0.8686, 0.3042, 0.8579, 0.3271, 0.865, 0.3591, 0.8803, 0.3422, 0.8769, 0.3463, 0.8677, 0.3616, 0.8701, 0.2532, 0.8445, 0.2392, 0.8357, 0.2388, 0.8237, 0.2579, 0.835, 0.2874, 0.863, 0.2721, 0.8559, 0.2788, 0.8465, 0.2911, 0.8531, 0.1776, 0.7055, 0.1624, 0.7034, 0.1623, 0.6926, 0.1849, 0.6958, 0.118, 0.695, 0.1052, 0.6915, 0.1101, 0.6814, 0.1223, 0.6848, 0.1498, 0.7016, 0.1361, 0.6997, 0.1382, 0.6886, 0.15, 0.6905, 0.08866, 0.6867, 0.06997, 0.6814, 0.07427, 0.6693, 0.08937, 0.6743, 0.1052, 0.6915, 0.08866, 0.6867, 0.08937, 0.6743, 0.1101, 0.6814, 0.06997, 0.6814, 0.05684, 0.6763, 0.06113, 0.6651, 0.07427, 0.6693, 0.1361, 0.6997, 0.118, 0.695, 0.1223, 0.6848, 0.1382, 0.6886, 0.1624, 0.7034, 0.1498, 0.7016, 0.15, 0.6905, 0.1623, 0.6926, 0.1238, 0.6815, 0.1117, 0.6781, 0.1121, 0.6734, 0.124, 0.6765, 0.1881, 0.6924, 0.1622, 0.6889, 0.1638, 0.6845, 0.1857, 0.6871, 0.08951, 0.6706, 0.07572, 0.6653, 0.07724, 0.6611, 0.09221, 0.6664, 0.1498, 0.6871, 0.1389, 0.685, 0.1399, 0.6805, 0.1517, 0.6828, 0.1622, 0.6889, 0.1498, 0.6871, 0.1517, 0.6828, 0.1638, 0.6845, 0.1389, 0.685, 0.1238, 0.6815, 0.124, 0.6765, 0.1399, 0.6805, 0.07572, 0.6653, 0.06251, 0.6606, 0.06508, 0.6554, 0.07724, 0.6611, 0.1117, 0.6781, 0.08951, 0.6706, 0.09221, 0.6664, 0.1121, 0.6734, 0.3727, 0.8388, 0.3613, 0.8392, 0.3717, 0.781, 0.3817, 0.7838, 0.3154, 0.8285, 0.3027, 0.8248, 0.3234, 0.7661, 0.3338, 0.7697, 0.3487, 0.8373, 0.3342, 0.8344, 0.3497, 0.7747, 0.3615, 0.7783, 0.2914, 0.819, 0.275, 0.8106, 0.2986, 0.7582, 0.3134, 0.7629, 0.3027, 0.8248, 0.2914, 0.819, 0.3134, 0.7629, 0.3234, 0.7661, 0.3613, 0.8392, 0.3487, 0.8373, 0.3615, 0.7783, 0.3717, 0.781, 0.275, 0.8106, 0.2643, 0.8041, 0.2876, 0.7548, 0.2986, 0.7582, 0.3342, 0.8344, 0.3154, 0.8285, 0.3338, 0.7697, 0.3497, 0.7747, 0.79, 0.6537, 0.7869, 0.659, 0.7646, 0.6416, 0.767, 0.6361, 0.8148, 0.6105, 0.8073, 0.6237, 0.7832, 0.6054, 0.7923, 0.5923, 0.7825, 0.6664, 0.7377, 0.7332, 0.7215, 0.7129, 0.7611, 0.6492, 0.7316, 0.7404, 0.7111, 0.7656, 0.6938, 0.743, 0.7153, 0.721, 0.8322, 0.5876, 0.8226, 0.6002, 0.8021, 0.5827, 0.813, 0.5714, 0.8006, 0.6369, 0.79, 0.6537, 0.767, 0.6361, 0.7751, 0.6183, 0.8226, 0.6002, 0.8148, 0.6105, 0.7923, 0.5923, 0.8021, 0.5827, 0.7111, 0.7656, 0.6983, 0.7818, 0.677, 0.7549, 0.6938, 0.743, 0.7377, 0.7332, 0.7316, 0.7404, 0.7153, 0.721, 0.7215, 0.7129, 0.7869, 0.659, 0.7825, 0.6664, 0.7611, 0.6492, 0.7646, 0.6416, 0.8073, 0.6237, 0.8006, 0.6369, 0.7751, 0.6183, 0.7832, 0.6054])
me_cube.materials.append(mat_material)
me_cube.use_remesh_preserve_volume = False
me_cube.use_remesh_preserve_attributes = False
me_cube.use_mirror_vertex_groups = False
me_cube.update()

# ---- objects
ob_point = bpy.data.objects.new('Point', light_point)
ob_sun = bpy.data.objects.new('Sun', light_sun)
ob_cube = bpy.data.objects.new('Cube', me_cube)
ob_lamp = bpy.data.objects.new('Lamp', light_lamp)
ob_camera = bpy.data.objects.new('Camera', cam_camera)

# ---- transforms, parenting, visibility, modifiers, constraints
ob_point.location = (3.501, -6.577, 0.2757)
ob_point.lineart.crease_threshold = 0.0
ob_sun.location = (-1.604, -6.577, 1.947)
ob_sun.lineart.crease_threshold = 0.0
ob_cube.location = (0.0, 0.0, 3.487)
ob_cube.lock_rotations_4d = False
ob_cube.empty_display_type = 'ARROWS'
ob_cube.lineart.crease_threshold = 0.0
_m = ob_cube.modifiers.new('Mirror', 'MIRROR')
_m = ob_cube.modifiers.new('Subsurf', 'SUBSURF')
_m.uv_smooth = 'PRESERVE_CORNERS'
_m.quality = 2
_m.show_only_control_edges = False
ob_lamp.location = (4.076, 1.005, 5.904)
ob_lamp.rotation_euler = (0.6503, 0.05522, 1.866)
ob_lamp.lock_rotations_4d = False
ob_lamp.empty_display_type = 'ARROWS'
ob_lamp.color = (0.0, 0.0, 0.0, 0.0)
ob_lamp.lineart.crease_threshold = 0.0
ob_camera.location = (7.481, -7.672, 7.107)
ob_camera.rotation_euler = (1.109, 0.01082, 0.8149)
ob_camera.lock_rotations_4d = False
ob_camera.empty_display_type = 'ARROWS'
ob_camera.color = (0.0, 0.0, 0.0, 0.0)
ob_camera.display_type = 'WIRE'
ob_camera.lineart.crease_threshold = 0.0

# ---- collection membership
col_collection_1.objects.link(ob_point)
col_collection_1.objects.link(ob_sun)
col_collection_1.objects.link(ob_cube)
col_collection_1.objects.link(ob_lamp)
col_collection_6.objects.link(ob_camera)

# ---- scene / render settings (as saved in the file)
scene.camera = ob_camera
scene.frame_start = 1; scene.frame_end = 250; scene.frame_set(4)
scene.render.engine = 'BLENDER_EEVEE_NEXT'
scene.render.resolution_percentage = 50
scene.render.dither_intensity = 0.0
scene.cycles.use_denoising = False
scene.cycles.samples = 10
scene.cycles.sampling_pattern = 'TABULATED_SOBOL'
scene.cycles.light_sampling_threshold = 0.0
scene.cycles.use_adaptive_sampling = False
scene.cycles.use_light_tree = False
scene.cycles.blur_glossy = 0.0
scene.cycles.pixel_filter_type = 'GAUSSIAN'
scene.cycles.sample_clamp_indirect = 0.0
scene.view_settings.view_transform = 'Standard'
bpy.context.view_layer.update()
